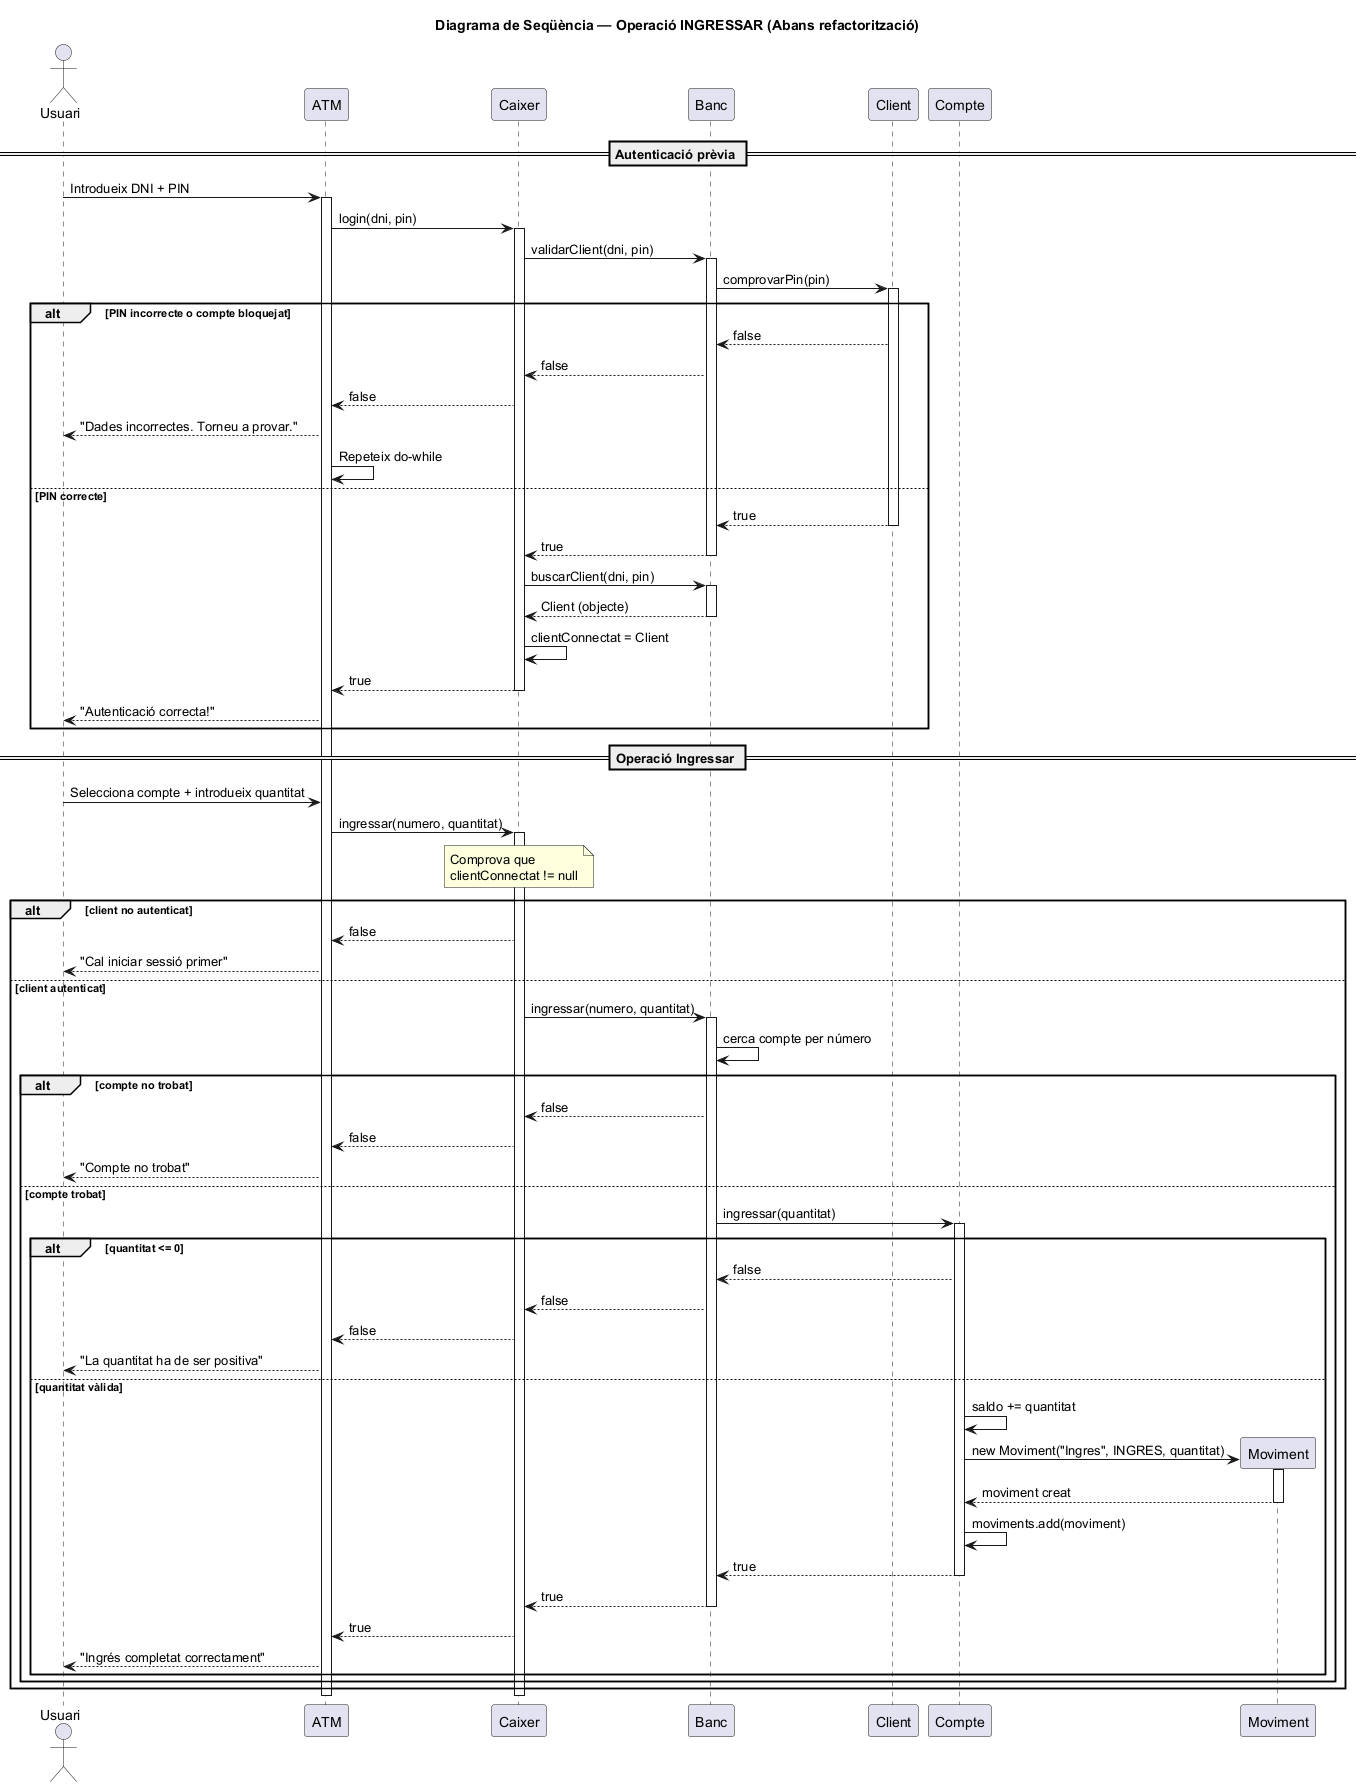

The diagram above was rendered by PlantUML. Its source (embedded in the PNG):
@startuml
title Diagrama de Seqüència — Operació INGRESSAR (Abans refactorització)

actor "Usuari" as USR
participant "ATM" as ATM
participant "Caixer" as CAI
participant "Banc" as BAN
participant "Client" as CLI
participant "Compte" as COM
participant "Moviment" as MOV

== Autenticació prèvia ==

USR -> ATM : Introdueix DNI + PIN
activate ATM
ATM -> CAI : login(dni, pin)
activate CAI
CAI -> BAN : validarClient(dni, pin)
activate BAN
BAN -> CLI : comprovarPin(pin)
activate CLI

alt PIN incorrecte o compte bloquejat
    CLI --> BAN : false
    BAN --> CAI : false
    CAI --> ATM : false
    ATM --> USR : "Dades incorrectes. Torneu a provar."
    ATM -> ATM : Repeteix do-while
else PIN correcte
    CLI --> BAN : true
    deactivate CLI
    BAN --> CAI : true
    deactivate BAN
    CAI -> BAN : buscarClient(dni, pin)
    activate BAN
    BAN --> CAI : Client (objecte)
    deactivate BAN
    CAI -> CAI : clientConnectat = Client
    CAI --> ATM : true
    deactivate CAI
    ATM --> USR : "Autenticació correcta!"
end

== Operació Ingressar ==

USR -> ATM : Selecciona compte + introdueix quantitat
ATM -> CAI : ingressar(numero, quantitat)
activate CAI

note over CAI : Comprova que\nclientConnectat != null

alt client no autenticat
    CAI --> ATM : false
    ATM --> USR : "Cal iniciar sessió primer"
else client autenticat
    CAI -> BAN : ingressar(numero, quantitat)
    activate BAN

    BAN -> BAN : cerca compte per número

    alt compte no trobat
        BAN --> CAI : false
        CAI --> ATM : false
        ATM --> USR : "Compte no trobat"
    else compte trobat
        BAN -> COM : ingressar(quantitat)
        activate COM

        alt quantitat <= 0
            COM --> BAN : false
            BAN --> CAI : false
            CAI --> ATM : false
            ATM --> USR : "La quantitat ha de ser positiva"
        else quantitat vàlida
            COM -> COM : saldo += quantitat
            COM -> MOV ** : new Moviment("Ingres", INGRES, quantitat)
            activate MOV
            MOV --> COM : moviment creat
            deactivate MOV
            COM -> COM : moviments.add(moviment)
            COM --> BAN : true
            deactivate COM
            BAN --> CAI : true
            deactivate BAN
            CAI --> ATM : true
            ATM --> USR : "Ingrés completat correctament"
        end
    end
end

deactivate CAI
deactivate ATM
@enduml